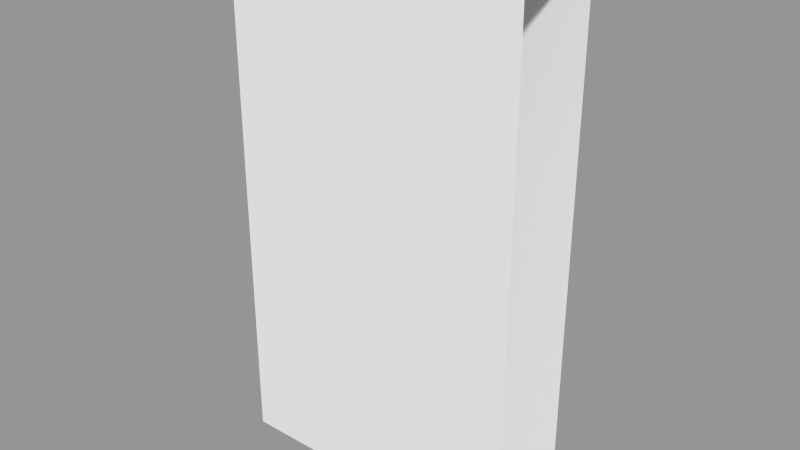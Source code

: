 # Source: elevator.blend  (saved by Blender 2.79.0; exported with 4.5.12 LTS)
import bpy
from mathutils import Matrix  # noqa: F401  (used for matrix-valued properties, if any)

bpy.ops.wm.read_factory_settings(use_empty=True)
scene = bpy.context.scene
scene.name = 'Scene'

# ---- collections
col_collection_1 = bpy.data.collections.new('Collection 1'); scene.collection.children.link(col_collection_1)
col_collection_2 = bpy.data.collections.new('Collection 2'); scene.collection.children.link(col_collection_2)

# ---- meshes
me_cube_014 = bpy.data.meshes.new('Cube.014')
me_cube_014.from_pydata([(0.003507, 0.003356, 0.01035), (0.003507, 0.003356, -0.01035), (0.007604, 0.003356, -0.01035), (0.007604, 0.003356, 0.01035), (-0.007604, 0.003356, 0.01035), (-0.007604, 0.003356, -0.01035), (-0.003507, 0.003356, -0.01035), (-0.003507, 0.003356, 0.01035)], [], [(1, 0, 3, 2), (5, 4, 7, 6)])
me_cube_014.use_remesh_preserve_volume = False
me_cube_014.use_remesh_preserve_attributes = False
me_cube_014.use_mirror_vertex_groups = False
me_cube_014.update()
me_cube_013 = bpy.data.meshes.new('Cube.013')
me_cube_013.from_pydata([(0.002049, 0.003356, 0.01035), (0.002049, 0.003356, -0.01035), (-0.002049, 0.003356, -0.01035), (-0.002049, 0.003356, 0.01035)], [], [(2, 3, 0, 1)])
me_cube_013.use_remesh_preserve_volume = False
me_cube_013.use_remesh_preserve_attributes = False
me_cube_013.use_mirror_vertex_groups = False
me_cube_013.update()
me_cube_011 = bpy.data.meshes.new('Cube.011')
me_cube_011.from_pydata([(0.003507, 0.003356, -0.01465), (0.007604, 0.003356, -0.01465), (0.003507, 0.003356, -0.03535), (0.007604, 0.003356, -0.03535), (-0.007604, 0.003356, -0.01465), (-0.003507, 0.003356, -0.01465), (-0.007604, 0.003356, -0.03535), (-0.003507, 0.003356, -0.03535), (-0.007604, 0.003356, 0.03535), (-0.003507, 0.003356, 0.03535), (-0.007604, 0.003356, 0.01465), (-0.003507, 0.003356, 0.01465), (0.003507, 0.003356, 0.03535), (0.007604, 0.003356, 0.03535), (0.003507, 0.003356, 0.01465), (0.007604, 0.003356, 0.01465)], [], [(2, 0, 1, 3), (6, 4, 5, 7), (10, 8, 9, 11), (14, 12, 13, 15)])
me_cube_011.use_remesh_preserve_volume = False
me_cube_011.use_remesh_preserve_attributes = False
me_cube_011.use_mirror_vertex_groups = False
me_cube_011.update()
me_cube_010 = bpy.data.meshes.new('Cube.010')
me_cube_010.from_pydata([(-0.002049, 0.003356, 0.03535), (0.002049, 0.003356, 0.03535), (0.002049, 0.003356, 0.01465), (-0.002049, 0.003356, 0.01465), (0.003507, 0.003356, -0.01465), (0.007604, 0.003356, -0.01465), (0.007604, 0.003356, -0.03535), (0.003507, 0.003356, -0.03535), (-0.007604, 0.003356, -0.01465), (-0.003507, 0.003356, -0.01465), (-0.003507, 0.003356, -0.03535), (-0.007604, 0.003356, -0.03535)], [], [(3, 0, 1, 2), (7, 4, 5, 6), (11, 8, 9, 10)])
me_cube_010.use_remesh_preserve_volume = False
me_cube_010.use_remesh_preserve_attributes = False
me_cube_010.use_mirror_vertex_groups = False
me_cube_010.update()
me_cube_009 = bpy.data.meshes.new('Cube.009')
me_cube_009.from_pydata([(0.002049, 0.003336, 0.04535), (0.002049, 0.003336, 0.02465), (-0.002049, 0.003336, 0.04535), (-0.002049, 0.003336, 0.02465), (0.01038, 0.003336, 0.01535), (0.01038, 0.003336, -0.00535), (0.006285, 0.003336, 0.01535), (0.006285, 0.003336, -0.00535), (-0.006285, 0.003336, 0.01535), (-0.006285, 0.003336, -0.00535), (-0.01038, 0.003336, 0.01535), (-0.01038, 0.003336, -0.00535), (-0.003507, 0.003336, -0.02465), (-0.003507, 0.003336, -0.04535), (-0.007604, 0.003336, -0.02465), (-0.007604, 0.003336, -0.04535), (0.007604, 0.003336, -0.02465), (0.007604, 0.003336, -0.04535), (0.003507, 0.003336, -0.02465), (0.003507, 0.003336, -0.04535)], [], [(3, 2, 0, 1), (7, 6, 4, 5), (11, 10, 8, 9), (15, 14, 12, 13), (19, 18, 16, 17)])
me_cube_009.use_remesh_preserve_volume = False
me_cube_009.use_remesh_preserve_attributes = False
me_cube_009.use_mirror_vertex_groups = False
me_cube_009.update()
me_cube_008 = bpy.data.meshes.new('Cube.008')
me_cube_008.from_pydata([(0.003507, 0.003356, 0.03535), (0.003507, 0.003356, 0.01465), (0.007604, 0.003356, 0.03535), (0.007604, 0.003356, 0.01465), (-0.007604, 0.003356, 0.03535), (-0.007604, 0.003356, 0.01465), (-0.003507, 0.003356, 0.03535), (-0.003507, 0.003356, 0.01465), (-0.007604, 0.003356, 0.00535), (-0.007604, 0.003356, -0.01535), (-0.003507, 0.003356, 0.00535), (-0.003507, 0.003356, -0.01535), (-0.007604, 0.003356, -0.02465), (-0.007604, 0.003356, -0.04535), (-0.003507, 0.003356, -0.02465), (-0.003507, 0.003356, -0.04535), (0.003507, 0.003356, -0.02465), (0.003507, 0.003356, -0.04535), (0.007604, 0.003356, -0.02465), (0.007604, 0.003356, -0.04535), (0.003507, 0.003356, 0.00535), (0.003507, 0.003356, -0.01535), (0.007604, 0.003356, 0.00535), (0.007604, 0.003356, -0.01535)], [], [(1, 0, 2, 3), (5, 4, 6, 7), (9, 8, 10, 11), (13, 12, 14, 15), (17, 16, 18, 19), (21, 20, 22, 23)])
me_cube_008.use_remesh_preserve_volume = False
me_cube_008.use_remesh_preserve_attributes = False
me_cube_008.use_mirror_vertex_groups = False
me_cube_008.update()
me_cube_022 = bpy.data.meshes.new('Cube.022')
me_cube_022.from_pydata([(0.01366, 0.0, 0.069), (0.01366, 0.0, -0.069), (-0.01366, 0.0, -0.069), (-0.01366, 0.0, 0.069), (0.002049, 2.222e-05, 0.01035), (0.002049, 2.222e-05, -0.01035), (-0.002049, 2.222e-05, -0.01035), (-0.002049, 2.222e-05, 0.01035)], [], [(2, 1, 0, 3), (2, 3, 7, 6), (0, 1, 5, 4), (3, 0, 4, 7), (1, 2, 6, 5)])
me_cube_022.use_remesh_preserve_volume = False
me_cube_022.use_remesh_preserve_attributes = False
me_cube_022.use_mirror_vertex_groups = False
me_cube_022.update()
me_cube_021 = bpy.data.meshes.new('Cube.021')
me_cube_021.from_pydata([(-0.01366, 0.0, 0.069), (0.01366, 0.0, 0.069), (0.01366, 0.0, -0.069), (-0.01366, 0.0, -0.069), (-0.002049, 2.222e-05, 0.03535), (0.002049, 2.222e-05, 0.03535), (0.002049, 2.222e-05, 0.01465), (-0.002049, 2.222e-05, 0.01465), (0.003507, 2.222e-05, -0.01465), (0.007604, 2.222e-05, -0.01465), (0.007604, 2.222e-05, -0.03535), (0.003507, 2.222e-05, -0.03535), (-0.007604, 2.222e-05, -0.01465), (-0.003507, 2.222e-05, -0.01465), (-0.003507, 2.222e-05, -0.03535), (-0.007604, 2.222e-05, -0.03535)], [], [(3, 2, 1, 0), (7, 6, 8, 13), (0, 1, 5, 4), (7, 13, 12, 0, 4), (14, 13, 8, 11), (5, 1, 9, 8, 6), (3, 15, 14, 11, 10, 2), (3, 0, 12, 15), (2, 10, 9, 1)])
me_cube_021.use_remesh_preserve_volume = False
me_cube_021.use_remesh_preserve_attributes = False
me_cube_021.use_mirror_vertex_groups = False
me_cube_021.update()
me_cube_020 = bpy.data.meshes.new('Cube.020')
me_cube_020.from_pydata([(-0.01366, 0.0, 0.069), (0.01366, 0.0, 0.069), (-0.01366, 0.0, -0.069), (0.01366, 0.0, -0.069), (0.003507, 2.222e-05, -0.01465), (0.007604, 2.222e-05, -0.01465), (0.003507, 2.222e-05, -0.03535), (0.007604, 2.222e-05, -0.03535), (-0.007604, 2.222e-05, -0.01465), (-0.003507, 2.222e-05, -0.01465), (-0.007604, 2.222e-05, -0.03535), (-0.003507, 2.222e-05, -0.03535), (-0.007604, 2.222e-05, 0.03535), (-0.003507, 2.222e-05, 0.03535), (-0.007604, 2.222e-05, 0.01465), (-0.003507, 2.222e-05, 0.01465), (0.003507, 2.222e-05, 0.03535), (0.007604, 2.222e-05, 0.03535), (0.003507, 2.222e-05, 0.01465), (0.007604, 2.222e-05, 0.01465)], [], [(2, 3, 1, 0), (1, 3, 7, 5), (5, 19, 17, 1), (3, 2, 6, 7), (5, 4, 18, 19), (6, 11, 9, 4), (4, 9, 15, 13, 16, 18), (9, 8, 14, 15), (6, 2, 10, 11), (1, 17, 16, 13, 12, 0), (0, 12, 14, 8, 10, 2)])
me_cube_020.use_remesh_preserve_volume = False
me_cube_020.use_remesh_preserve_attributes = False
me_cube_020.use_mirror_vertex_groups = False
me_cube_020.update()
me_cube_019 = bpy.data.meshes.new('Cube.019')
me_cube_019.from_pydata([(-0.01366, 0.0, 0.069), (-0.01366, 0.0, -0.069), (0.01366, 0.0, 0.069), (0.01366, 0.0, -0.069), (0.003507, 2.222e-05, 0.03535), (0.003507, 2.222e-05, 0.01465), (0.007604, 2.222e-05, 0.03535), (0.007604, 2.222e-05, 0.01465), (-0.007604, 2.222e-05, 0.03535), (-0.007604, 2.222e-05, 0.01465), (-0.003507, 2.222e-05, 0.03535), (-0.003507, 2.222e-05, 0.01465), (-0.007604, 2.222e-05, 0.00535), (-0.007604, 2.222e-05, -0.01535), (-0.003507, 2.222e-05, 0.00535), (-0.003507, 2.222e-05, -0.01535), (-0.007604, 2.222e-05, -0.02465), (-0.007604, 2.222e-05, -0.04535), (-0.003507, 2.222e-05, -0.02465), (-0.003507, 2.222e-05, -0.04535), (0.003507, 2.222e-05, -0.02465), (0.003507, 2.222e-05, -0.04535), (0.007604, 2.222e-05, -0.02465), (0.007604, 2.222e-05, -0.04535), (0.003507, 2.222e-05, 0.00535), (0.003507, 2.222e-05, -0.01535), (0.007604, 2.222e-05, 0.00535), (0.007604, 2.222e-05, -0.01535)], [], [(1, 3, 2, 0), (5, 11, 10, 4), (0, 2, 6, 4), (2, 3, 7, 6), (7, 26, 24, 5), (22, 20, 25, 27), (7, 3, 23, 22, 27, 26), (15, 18, 16, 13), (11, 14, 12, 9), (14, 11, 5, 24, 25, 20, 21, 19, 18, 15), (3, 1, 17, 19, 21, 23), (1, 0, 8, 9, 12, 13, 16, 17), (10, 8, 0, 4)])
me_cube_019.use_remesh_preserve_volume = False
me_cube_019.use_remesh_preserve_attributes = False
me_cube_019.use_mirror_vertex_groups = False
me_cube_019.update()
me_cube_018 = bpy.data.meshes.new('Cube.018')
me_cube_018.from_pydata([(-0.01366, 0.0, 0.069), (-0.01366, 0.0, -0.069), (0.01366, 0.0, -0.069), (0.01366, 0.0, 0.069), (0.003507, 2.222e-05, 0.01035), (0.003507, 2.222e-05, -0.01035), (0.007604, 2.222e-05, -0.01035), (0.007604, 2.222e-05, 0.01035), (-0.007604, 2.222e-05, 0.01035), (-0.007604, 2.222e-05, -0.01035), (-0.003507, 2.222e-05, -0.01035), (-0.003507, 2.222e-05, 0.01035)], [], [(1, 2, 3, 0), (3, 2, 6, 7), (5, 10, 11, 4), (0, 3, 7, 4), (2, 1, 5, 6), (1, 0, 8, 9), (5, 1, 9, 10), (4, 11, 8, 0)])
me_cube_018.use_remesh_preserve_volume = False
me_cube_018.use_remesh_preserve_attributes = False
me_cube_018.use_mirror_vertex_groups = False
me_cube_018.update()
me_cube_017 = bpy.data.meshes.new('Cube.017')
me_cube_017.from_pydata([(-0.009105, 0.0, -0.056), (0.009105, 0.0, -0.056), (0.009105, 0.0, 0.056), (-0.009105, 0.0, 0.056)], [], [(0, 3, 2, 1)])
me_cube_017.use_remesh_preserve_volume = False
me_cube_017.use_remesh_preserve_attributes = False
me_cube_017.use_mirror_vertex_groups = False
me_cube_017.update()
me_cube_016 = bpy.data.meshes.new('Cube.016')
me_cube_016.from_pydata([(0.01366, 0.0, 0.069), (0.01366, 0.0, -0.069), (-0.01366, 0.0, 0.069), (-0.01366, 0.0, -0.069), (0.002049, 2.222e-06, 0.04535), (0.002049, 2.222e-06, 0.02465), (-0.002049, 2.222e-06, 0.04535), (-0.002049, 2.222e-06, 0.02465), (0.01038, 2.222e-06, 0.01535), (0.01038, 2.222e-06, -0.00535), (0.006285, 2.222e-06, 0.01535), (0.006285, 2.222e-06, -0.00535), (-0.006285, 2.222e-06, 0.01535), (-0.006285, 2.222e-06, -0.00535), (-0.01038, 2.222e-06, 0.01535), (-0.01038, 2.222e-06, -0.00535), (-0.003507, 2.222e-06, -0.02465), (-0.003507, 2.222e-06, -0.04535), (-0.007604, 2.222e-06, -0.02465), (-0.007604, 2.222e-06, -0.04535), (0.007604, 2.222e-06, -0.02465), (0.007604, 2.222e-06, -0.04535), (0.003507, 2.222e-06, -0.02465), (0.003507, 2.222e-06, -0.04535)], [], [(3, 1, 0, 2), (2, 0, 4, 6), (23, 17, 16, 22), (11, 13, 12, 10), (7, 5, 10, 12), (16, 18, 13, 11, 20, 22), (7, 12, 14, 2, 6), (4, 0, 8, 10, 5), (15, 13, 18, 19), (9, 21, 20, 11), (1, 3, 15, 19, 17, 23, 21, 9), (3, 2, 14, 15), (1, 9, 8, 0)])
me_cube_016.use_remesh_preserve_volume = False
me_cube_016.use_remesh_preserve_attributes = False
me_cube_016.use_mirror_vertex_groups = False
me_cube_016.update()
me_cube_012 = bpy.data.meshes.new('Cube.012')
me_cube_012.from_pydata([(-0.009105, 0.0, 0.056), (-0.009105, 0.0, -0.056), (0.009105, 0.0, -0.056), (0.009105, 0.0, 0.056)], [], [(1, 0, 3, 2)])
me_cube_012.use_remesh_preserve_volume = False
me_cube_012.use_remesh_preserve_attributes = False
me_cube_012.use_mirror_vertex_groups = False
me_cube_012.update()
me_cube_005 = bpy.data.meshes.new('Cube.005')
me_cube_005.from_pydata([(-0.6611, -0.375, 2.812), (-0.6611, -0.375, 3.188), (-0.6611, -0.2917, 2.812), (-0.6611, -0.2917, 3.188), (0.6611, -0.375, 2.812), (0.6611, -0.375, 3.188), (0.6611, -0.2917, 2.812), (0.6611, -0.2917, 3.188), (-0.6611, -0.3333, 2.75), (-0.6611, -0.3889, 3.0), (-0.6611, -0.3333, 3.25), (-0.6611, -0.2778, 3.0), (0.0, -0.2917, 2.812), (0.0, -0.2917, 3.188), (0.6611, -0.2778, 3.0), (0.6611, -0.3333, 2.75), (0.6611, -0.3333, 3.25), (0.6611, -0.3889, 3.0), (0.0, -0.375, 2.812), (0.0, -0.375, 3.188), (0.0, -0.3333, 3.25), (0.0, -0.3333, 2.75), (0.0, -0.3889, 3.0), (0.6611, -0.3333, 3.0), (0.0, -0.2778, 3.0), (-0.6611, -0.3333, 3.0), (0.3306, -0.2917, 3.188), (0.3306, -0.375, 2.812), (0.3306, -0.2917, 2.812), (0.3306, -0.375, 3.188), (0.3306, -0.3333, 3.25), (0.3306, -0.3333, 2.75), (0.3306, -0.3889, 3.0), (0.3306, -0.2778, 3.0), (0.4424, -0.2917, 3.188), (0.4424, -0.375, 2.812), (0.4424, -0.3333, 3.25), (0.4424, -0.2778, 3.0), (0.4424, -0.2917, 2.812), (0.4424, -0.375, 3.188), (0.4424, -0.3333, 2.75), (0.4424, -0.3889, 3.0), (-0.3306, -0.2917, 2.812), (-0.3306, -0.375, 3.188), (-0.3306, -0.2917, 3.188), (-0.3306, -0.375, 2.812), (-0.3306, -0.3333, 3.25), (-0.3306, -0.3333, 2.75), (-0.3306, -0.3889, 3.0), (-0.3306, -0.2778, 3.0), (-0.4424, -0.2917, 2.812), (-0.4424, -0.375, 3.188), (-0.4424, -0.3333, 2.75), (-0.4424, -0.3889, 3.0), (-0.4424, -0.2917, 3.188), (-0.4424, -0.375, 2.812), (-0.4424, -0.3333, 3.25), (-0.4424, -0.2778, 3.0), (0.4424, -0.1917, 2.812), (0.3306, -0.1917, 2.812), (0.3306, -0.1778, 3.0), (0.3306, -0.1917, 3.188), (0.4424, -0.1917, 3.188), (0.4424, -0.1778, 3.0), (-0.4424, -0.1917, 3.188), (-0.3306, -0.1917, 3.188), (-0.4424, -0.1778, 3.0), (-0.3306, -0.1778, 3.0), (-0.3306, -0.1917, 2.812), (-0.4424, -0.1917, 2.812)], [], [(25, 10, 3, 11), (37, 34, 7, 14), (23, 16, 5, 17), (53, 51, 1, 9), (40, 15, 4, 35), (56, 10, 1, 51), (30, 20, 19, 29), (26, 13, 20, 30), (54, 3, 10, 56), (47, 21, 18, 45), (42, 12, 21, 47), (38, 6, 15, 40), (55, 53, 9, 0), (27, 32, 22, 18), (32, 29, 19, 22), (15, 23, 17, 4), (6, 14, 23, 15), (14, 7, 16, 23), (38, 37, 14, 6), (42, 49, 24, 12), (49, 44, 13, 24), (8, 25, 11, 2), (0, 9, 25, 8), (9, 1, 10, 25), (12, 24, 33, 28), (41, 39, 29, 32), (35, 41, 32, 27), (12, 28, 31, 21), (34, 26, 30, 36), (36, 30, 29, 39), (21, 31, 27, 18), (24, 13, 26, 33), (16, 36, 39, 5), (7, 34, 36, 16), (4, 17, 41, 35), (17, 5, 39, 41), (49, 42, 68, 67), (28, 38, 40, 31), (31, 40, 35, 27), (50, 57, 66, 69), (54, 44, 65, 64), (44, 49, 67, 65), (18, 22, 48, 45), (50, 42, 47, 52), (52, 47, 45, 55), (13, 44, 46, 20), (20, 46, 43, 19), (22, 19, 43, 48), (8, 52, 55, 0), (2, 50, 52, 8), (2, 11, 57, 50), (11, 3, 54, 57), (45, 48, 53, 55), (44, 54, 56, 46), (46, 56, 51, 43), (48, 43, 51, 53), (59, 60, 63, 58), (60, 61, 62, 63), (66, 64, 65, 67), (69, 66, 67, 68), (42, 50, 69, 68), (34, 37, 63, 62), (37, 38, 58, 63), (57, 54, 64, 66), (28, 33, 60, 59), (33, 26, 61, 60), (38, 28, 59, 58), (26, 34, 62, 61)])
me_cube_005.use_remesh_preserve_volume = False
me_cube_005.use_remesh_preserve_attributes = False
me_cube_005.use_mirror_vertex_groups = False
me_cube_005.update()
me_cube_004 = bpy.data.meshes.new('Cube.004')
me_cube_004.from_pydata([(0.0, -0.2, 5.0), (0.5, -0.2, 5.0), (-0.5, -0.2, 5.0), (-0.5, -0.2, 8.0), (0.5, -0.2, 8.0)], [], [(2, 0, 1, 4, 3)])
me_cube_004.use_remesh_preserve_volume = False
me_cube_004.use_remesh_preserve_attributes = False
me_cube_004.use_mirror_vertex_groups = False
me_cube_004.update()
me_cube_003 = bpy.data.meshes.new('Cube.003')
me_cube_003.from_pydata([(-0.93, -1.568, 6.0), (-0.93, -0.4902, 6.0), (-0.93, -0.4902, 3.5), (-0.93, -0.8345, 3.5), (-0.93, -1.228, 3.5), (-0.93, -1.568, 3.5)], [], [(5, 4, 3, 2, 1, 0)])
me_cube_003.use_remesh_preserve_volume = False
me_cube_003.use_remesh_preserve_attributes = False
me_cube_003.use_mirror_vertex_groups = False
me_cube_003.update()
me_cube_002 = bpy.data.meshes.new('Cube.002')
me_cube_002.from_pydata([(0.93, -1.568, 6.0), (0.93, -0.4902, 6.0), (0.93, -0.8345, 3.5), (0.93, -1.228, 3.5), (0.93, -1.568, 3.5), (0.93, -0.4902, 3.5)], [], [(0, 1, 5, 2, 3, 4)])
me_cube_002.use_remesh_preserve_volume = False
me_cube_002.use_remesh_preserve_attributes = False
me_cube_002.use_mirror_vertex_groups = False
me_cube_002.update()
me_cube_001 = bpy.data.meshes.new('Cube.001')
me_cube_001.from_pydata([(-5.96e-08, -2.073, 1.0), (-5.96e-08, -2.253, 1.0), (0.3322, -2.073, 1.0), (0.3322, -2.253, 1.0), (-0.3322, -2.073, 1.0), (-0.3322, -2.253, 1.0), (-0.3322, -2.073, 6.25), (-5.96e-08, -2.073, 6.25), (-0.3322, -2.253, 6.25), (-5.96e-08, -2.253, 6.25), (0.3322, -2.073, 6.25), (0.3322, -2.253, 6.25)], [], [(7, 6, 8, 9, 11, 10), (0, 4, 6, 7), (2, 0, 7, 10), (5, 1, 9, 8), (1, 3, 11, 9)])
me_cube_001.use_remesh_preserve_volume = False
me_cube_001.use_remesh_preserve_attributes = False
me_cube_001.use_mirror_vertex_groups = False
me_cube_001.update()
me_cube = bpy.data.meshes.new('Cube')
me_cube.from_pydata([(-0.93, -1.0, 0.25), (-0.93, -0.2, 1.0), (0.93, -0.2, 0.25), (0.93, -0.2, 1.0), (-1.13, -1.0, 0.25), (-1.13, -1.0, 1.0), (-1.13, -0.2, 1.0), (-1.13, -0.2, 0.25), (0.93, -1.0, 0.25), (1.13, -0.2, 1.0), (1.13, -0.2, 0.25), (1.13, -1.0, 1.0), (1.13, -1.0, 0.25), (-0.93, 1.192e-07, 1.0), (-0.93, 1.192e-07, 0.25), (0.93, 1.192e-07, 1.0), (-1.03, -0.1031, 1.0), (-1.03, -0.1031, 0.25), (0.93, 1.192e-07, 0.25), (1.03, -0.1031, 1.0), (1.03, -0.1031, 0.25), (-0.93, -0.2, 5.0), (-1.13, -0.2, 5.0), (0.93, -0.2, 5.0), (1.13, -0.2, 5.0), (-0.93, 1.192e-07, 5.0), (-1.03, -0.1031, 5.0), (1.03, -0.1031, 5.0), (0.93, 1.192e-07, 5.0), (-1.13, -0.9788, 7.493), (-1.13, -0.2, 8.993), (-1.13, -0.2, 5.993), (1.13, -0.9788, 7.493), (1.13, -0.2, 8.993), (1.13, -0.2, 5.993), (-0.93, -0.8, 1.0), (0.93, -0.8, 1.0), (0.93, -1.0, 0.2434), (-0.93, -1.0, 0.2434), (-0.93, -1.063, 0.25), (-0.93, -1.863, 1.0), (0.93, -1.863, 0.25), (0.93, -1.863, 1.0), (-1.13, -1.063, 0.25), (-1.13, -1.063, 1.0), (-1.13, -1.863, 1.0), (-1.13, -1.863, 0.25), (0.93, -1.063, 0.25), (1.13, -1.863, 1.0), (1.13, -1.863, 0.25), (1.13, -1.063, 1.0), (1.13, -1.063, 0.25), (-0.93, -2.063, 1.0), (-0.93, -2.063, 0.25), (0.93, -2.063, 1.0), (-1.03, -1.959, 1.0), (-1.03, -1.959, 0.25), (0.93, -2.063, 0.25), (1.03, -1.959, 1.0), (1.03, -1.959, 0.25), (-0.93, -1.863, 5.0), (-1.13, -1.863, 5.0), (0.93, -1.863, 5.0), (1.13, -1.863, 5.0), (-0.93, -2.063, 5.0), (-1.03, -1.959, 5.0), (0.93, -2.063, 5.0), (-1.13, -1.085, 7.493), (-1.13, -1.863, 8.993), (-0.93, -1.863, 5.993), (-1.13, -1.863, 5.993), (-0.93, -2.063, 5.993), (-1.03, -1.959, 5.993), (1.13, -1.085, 7.493), (1.13, -1.863, 8.993), (1.13, -1.863, 5.993), (0.93, -1.863, 5.993), (0.93, -2.063, 5.993), (0.2214, -2.063, 7.243), (-0.93, -1.263, 1.0), (0.93, -1.263, 1.0), (0.93, -1.063, 0.2434), (-0.93, -1.063, 0.2434), (0.0, -0.2, 1.0), (0.0, 1.192e-07, 1.0), (0.0, 1.192e-07, 0.25), (0.0, -0.2, 5.0), (0.0, 1.192e-07, 5.0), (0.0, -0.8, 1.0), (-6.313e-08, -2.063, 1.0), (-2.793e-08, -2.063, 0.25), (0.0, -1.263, 1.0), (0.5, -0.2, 1.0), (0.5, 1.192e-07, 1.0), (0.5, -0.2, 5.0), (0.5, 1.192e-07, 5.0), (0.3322, -1.863, 1.0), (0.3322, -2.063, 1.0), (0.3322, -1.863, 5.0), (0.3322, -2.063, 5.0), (0.5, 1.192e-07, 0.25), (0.5, -0.8, 1.0), (0.2214, -2.063, 0.25), (0.5, -1.263, 1.0), (-0.5, 1.192e-07, 0.25), (-0.5, -0.8, 1.0), (-0.2214, -2.063, 0.25), (-0.5, -1.263, 1.0), (-0.5, -0.2, 1.0), (-0.5, 1.192e-07, 1.0), (-0.5, -0.2, 5.0), (-0.5, 1.192e-07, 5.0), (-0.3322, -1.863, 1.0), (-0.3322, -2.063, 1.0), (-0.3322, -1.863, 5.0), (-0.3322, -2.063, 5.0), (0.93, -1.963, 5.0), (0.6875, -1.863, 5.0), (0.6875, -2.063, 5.0), (0.3322, -1.963, 5.0), (0.6875, -1.963, 5.0), (-0.93, -1.963, 5.0), (-0.6875, -1.863, 5.0), (-0.6875, -2.063, 5.0), (-0.3322, -1.963, 5.0), (-0.6875, -1.963, 5.0), (-0.93, -1.963, 5.993), (-0.93, -2.063, 7.243), (0.93, -1.863, 7.243), (0.93, -1.963, 5.993), (0.6252, -1.863, 7.243), (-0.83, -0.2831, -0.2501), (-0.83, -1.003, -0.2501), (-0.45, -0.2831, -0.2501), (-1.01, -0.2831, -0.2501), (-1.01, -1.003, -0.2501), (1.01, -1.003, -0.2501), (1.01, -0.2831, -0.2501), (0.83, -1.003, -0.2501), (-0.92, -0.1959, -0.2501), (-0.83, -0.1031, -0.2501), (0.83, -0.1031, -0.2501), (0.92, -0.1959, -0.2501), (0.83, -0.2831, -0.2501), (-0.45, -0.1031, -0.2501), (0.83, -1.003, -0.256), (-0.83, -1.003, -0.256), (-0.83, -1.779, -0.2501), (-0.83, -1.059, -0.2501), (-0.45, -1.779, -0.2501), (-1.01, -1.779, -0.2501), (-1.01, -1.059, -0.2501), (1.01, -1.059, -0.2501), (1.01, -1.779, -0.2501), (0.83, -1.059, -0.2501), (-0.92, -1.867, -0.2501), (-0.83, -1.959, -0.2501), (0.83, -1.959, -0.2501), (0.92, -1.867, -0.2501), (0.83, -1.779, -0.2501), (-0.45, -1.959, -0.2501), (0.83, -1.059, -0.256), (-0.83, -1.059, -0.256), (0.45, -0.2831, -0.2501), (-2.438e-09, -0.2831, -0.2501), (0.45, -0.1031, -0.2501), (-2.438e-09, -0.1031, -0.2501), (0.45, -1.779, -0.2501), (-2.438e-09, -1.779, -0.2501), (0.45, -1.959, -0.2501), (-2.438e-09, -1.959, -0.2501), (-0.83, -0.2831, -0.5001), (-0.83, -1.003, -0.5001), (-0.45, -0.2831, -0.5001), (0.83, -1.003, -0.5001), (0.83, -0.2831, -0.5001), (0.83, -1.003, -0.506), (0.45, -1.003, -0.506), (-0.83, -1.003, -0.506), (-0.45, -1.003, -0.506), (-0.83, -1.779, -0.5001), (-0.83, -1.059, -0.5001), (-0.45, -1.779, -0.5001), (0.83, -1.059, -0.5001), (0.83, -1.779, -0.5001), (0.83, -1.059, -0.506), (0.45, -1.059, -0.506), (-0.83, -1.059, -0.506), (-0.45, -1.059, -0.506), (0.45, -0.2831, -0.5001), (-2.438e-09, -0.2831, -0.5001), (0.45, -1.779, -0.5001), (-2.438e-09, -1.779, -0.5001), (0.3322, -2.063, 6.243), (0.3322, -1.863, 6.243), (-0.3322, -1.863, 6.243), (-0.3322, -1.963, 6.243), (0.3322, -1.963, 6.243), (-6.313e-08, -2.129, 1.0), (-0.3322, -2.129, 1.0), (-0.5, -2.129, 1.0), (-2.793e-08, -2.129, 0.25), (0.2214, -2.129, 0.25), (-0.2214, -2.129, 0.25), (0.93, -2.129, 0.25), (0.93, -2.129, 1.0), (0.5, -2.129, 1.0), (-0.2214, -2.063, 7.243), (-0.3322, -2.063, 6.243), (0.6252, -2.063, 1.0), (0.6252, -1.863, 6.468), (0.6252, -1.863, 5.0), (0.6252, -2.063, 5.0), (-0.93, -2.129, 0.25), (0.6252, -1.863, 1.0), (-0.93, -1.863, 7.243), (0.6252, -1.863, 6.993), (-0.6248, -1.863, 7.243), (0.5, -1.963, 5.0), (-0.6248, -2.063, 1.0), (0.93, -2.063, 7.243), (-0.6248, -1.863, 5.0), (-0.6248, -2.063, 5.0), (-0.93, -2.129, 1.0), (-0.6248, -1.863, 6.993), (-0.6248, -1.863, 6.468), (-0.6248, -1.863, 1.0), (-0.5, -1.963, 5.0), (-0.6248, -2.063, 7.243), (-0.5, 1.192e-07, 8.0), (-0.5, -0.2, 8.0), (-0.93, -0.2, 9.0), (-0.93, 1.192e-07, 9.0), (0.5, 1.192e-07, 8.0), (0.6252, -2.063, 7.243), (0.5, -0.2, 8.0), (0.3322, -2.129, 5.0), (0.3322, -2.129, 1.0), (-0.531, -2.129, 1.0), (-0.531, -2.129, 5.0), (-0.3322, -2.129, 5.0), (-0.3322, -2.129, 6.243), (0.3322, -2.129, 6.243), (-0.2214, -2.129, 7.093), (0.2214, -2.129, 7.093), (0.5315, -2.129, 1.0), (0.5315, -2.129, 5.0), (0.5315, -2.129, 7.093), (-0.531, -2.129, 7.093), (0.3322, -1.796, 5.0), (0.3322, -1.796, 1.0), (-0.5345, -1.796, 1.0), (-0.3322, -1.796, 1.0), (-0.5345, -1.796, 5.3), (-0.3322, -1.796, 5.3), (0.3322, -1.796, 6.243), (-0.3322, -1.796, 6.243), (0.528, -1.796, 5.0), (0.528, -1.796, 1.0), (0.528, -1.796, 7.093), (0.528, -1.796, 6.993), (0.528, -1.796, 6.468), (-0.5345, -1.796, 6.468), (-0.5345, -1.796, 7.093), (-0.5345, -1.796, 6.993), (1.13, -1.567, 7.493), (1.13, -1.663, 1.0), (1.13, -1.663, 0.25), (1.01, -1.599, -0.2501), (0.83, -1.599, -0.2501), (0.83, -1.599, -0.5001), (-1.13, -1.567, 7.493), (-1.13, -1.663, 1.0), (-1.13, -1.663, 0.25), (-0.83, -1.599, -0.2501), (-1.01, -1.599, -0.2501), (-0.83, -1.599, -0.5001), (0.93, 1.192e-07, 9.0), (-0.93, -1.663, 1.0), (-0.6984, -1.663, 1.0), (0.93, -1.663, 1.0), (0.6984, -1.663, 1.0), (0.93, -0.2, 9.0), (-1.01, -0.4631, -0.2501), (-0.83, -0.4631, -0.2501), (-1.13, -0.4, 0.25), (-1.13, -0.4, 1.0), (-1.13, -0.4, 9.993), (-1.13, -0.494, 7.493), (0.2214, -2.063, 8.993), (-0.93, -2.063, 8.993), (0.93, -1.863, 8.993), (0.5, -1.863, 8.993), (-0.2214, -2.063, 8.993), (-0.93, -1.863, 8.993), (-0.5, -1.863, 8.993), (0.93, -2.063, 8.993), (-0.5, -2.063, 8.993), (0.5, -2.063, 8.993), (-1.13, -1.0, 9.993), (-1.13, -0.2, 9.993), (1.13, -1.0, 9.993), (1.13, -0.2, 9.993), (-1.13, -1.063, 9.993), (-1.13, -1.863, 9.993), (1.13, -1.063, 9.993), (1.13, -1.863, 9.993), (-0.5, 1.192e-07, 10.0), (-0.5, -0.2, 10.0), (-0.93, -0.2, 10.0), (-0.93, 1.192e-07, 10.0), (0.5, 1.192e-07, 10.0), (0.5, -0.2, 10.0), (1.13, -1.663, 9.993), (-1.13, -1.663, 9.993), (0.93, 1.192e-07, 10.0), (0.93, -0.2, 10.0), (0.2214, -2.063, 9.993), (-0.93, -2.063, 9.993), (0.93, -1.863, 9.993), (0.5, -1.863, 9.993), (-0.2214, -2.063, 9.993), (-0.93, -1.863, 9.993), (-0.5, -1.863, 9.993), (0.93, -2.063, 9.993), (-0.5, -2.063, 9.993), (0.5, -2.063, 9.993), (-0.83, -0.4631, -0.5001), (1.13, -0.494, 7.493), (1.13, -0.4, 9.993), (1.13, -0.4, 1.0), (1.13, -0.4, 0.25), (1.01, -0.4631, -0.2501), (0.83, -0.4631, -0.2501), (0.83, -0.4631, -0.5001), (-0.93, -1.568, 7.5), (0.93, -1.568, 7.5), (-0.93, -0.395, 1.0), (0.93, -0.395, 1.0), (0.0, -0.395, 1.0), (0.5, -0.395, 1.0), (-0.5, -0.395, 1.0), (0.93, -0.4897, 7.5), (-0.93, -0.4897, 7.5), (1.13, -1.567, 5.0), (1.13, -0.494, 5.0), (-1.13, -1.567, 4.984), (-1.13, -0.494, 4.984), (-0.93, -0.4897, 5.0), (0.93, -0.6388, 5.0), (0.93, -1.425, 5.0), (0.93, -1.568, 5.0), (0.93, -0.4897, 5.0), (-0.93, -0.6388, 5.0), (-0.93, -1.425, 5.0), (-0.93, -1.568, 5.0), (0.93, -0.6388, 4.4), (0.93, -1.425, 4.4), (0.93, -1.568, 4.4), (0.93, -0.4897, 4.4), (-0.93, -0.6388, 4.4), (-0.93, -1.425, 4.4), (-0.93, -1.568, 4.4), (-0.93, -0.4897, 4.4), (-0.8967, -0.4897, 4.55), (-0.8967, -0.4897, 4.85), (-0.8967, -0.6388, 4.85), (-0.8967, -1.425, 4.85), (-0.8967, -1.568, 4.85), (-0.8967, -0.6388, 4.55), (-0.8967, -1.568, 4.55), (-0.8967, -1.425, 4.55), (0.8967, -0.4897, 4.85), (0.8967, -0.6388, 4.85), (0.8967, -1.568, 4.85), (0.8967, -1.425, 4.85), (0.8967, -1.425, 4.55), (0.8967, -1.568, 4.55), (0.8967, -0.6388, 4.55), (0.8967, -0.4897, 4.55), (-0.93, -0.2, 4.4), (0.0, -0.2, 4.4), (0.5, -0.2, 4.4), (-0.5, -0.2, 4.4), (-0.5, -0.2333, 4.85), (0.0, -0.2333, 4.85), (0.0, -0.2333, 4.55), (0.5, -0.2333, 4.85), (0.5, -0.2333, 4.55), (-0.5, -0.2333, 4.55), (0.5, -0.2, 9.0), (-0.5, -0.2, 9.0), (-0.5, -0.2, 8.5), (0.5, -0.2, 8.5), (0.0, -0.2, 8.0), (0.0, -0.2, 9.0), (0.0, -0.2, 8.5), (-0.5, -0.2333, 8.375), (-0.5, -0.2333, 8.125), (0.5, -0.2333, 8.375), (0.5, -0.2333, 8.125), (0.0, -0.2333, 8.125), (0.0, -0.2333, 8.375), (-0.4902, -1.796, 4.0), (-0.3764, -1.796, 4.0), (-0.4902, -1.796, 5.3), (-0.3764, -1.796, 5.3), (-0.4902, -1.763, 4.0), (-0.3764, -1.763, 4.0), (-0.4902, -1.763, 5.3), (-0.3764, -1.763, 5.3), (-0.4333, -1.763, 4.0), (-0.4333, -1.763, 5.3), (-0.3764, -1.763, 4.35), (-0.4902, -1.763, 4.35), (-0.4333, -1.763, 4.35), (-0.3764, -1.763, 4.925), (-0.4902, -1.763, 4.925), (-0.4333, -1.763, 4.925), (-0.3764, -1.763, 5.213), (-0.4902, -1.763, 5.213), (-0.4333, -1.763, 5.213), (-0.3764, -1.763, 4.637), (-0.4902, -1.763, 4.637), (-0.4333, -1.763, 4.637), (-0.3835, -1.763, 4.602), (-0.3835, -1.763, 4.386), (-0.4262, -1.763, 4.386), (-0.4262, -1.763, 4.602), (-0.4262, -1.763, 4.889), (-0.3835, -1.763, 4.889), (-0.3835, -1.763, 4.673), (-0.4262, -1.763, 4.673), (-0.4831, -1.763, 4.889), (-0.4404, -1.763, 4.889), (-0.4831, -1.763, 4.673), (-0.4404, -1.763, 4.673), (-0.3835, -1.763, 5.177), (-0.3835, -1.763, 4.961), (-0.4262, -1.763, 5.177), (-0.4262, -1.763, 4.961), (-0.4831, -1.763, 5.177), (-0.4831, -1.763, 4.961), (-0.4404, -1.763, 5.177), (-0.4404, -1.763, 4.961), (-0.4831, -1.763, 4.602), (-0.4831, -1.763, 4.386), (-0.4404, -1.763, 4.386), (-0.4404, -1.763, 4.602), (-0.4191, -1.763, 4.088), (-0.3906, -1.763, 4.088), (-0.3906, -1.763, 4.262), (-0.4191, -1.763, 4.262), (-0.476, -1.763, 4.262), (-0.476, -1.763, 4.088), (-0.4475, -1.763, 4.088), (-0.4475, -1.763, 4.262), (-0.3878, -1.751, 4.58), (-0.3878, -1.751, 4.408), (-0.4219, -1.751, 4.408), (-0.4219, -1.751, 4.58), (-0.4219, -1.751, 4.868), (-0.3878, -1.751, 4.868), (-0.3878, -1.751, 4.695), (-0.4219, -1.751, 4.695), (-0.4788, -1.751, 4.868), (-0.4447, -1.751, 4.868), (-0.4788, -1.751, 4.695), (-0.4447, -1.751, 4.695), (-0.3878, -1.751, 5.155), (-0.3878, -1.751, 4.983), (-0.4219, -1.751, 5.155), (-0.4219, -1.751, 4.983), (-0.4788, -1.751, 5.155), (-0.4788, -1.751, 4.983), (-0.4447, -1.751, 5.155), (-0.4447, -1.751, 4.983), (-0.4788, -1.751, 4.58), (-0.4788, -1.751, 4.408), (-0.4447, -1.751, 4.408), (-0.4447, -1.751, 4.58), (-0.4162, -1.751, 4.105), (-0.3935, -1.751, 4.105), (-0.3935, -1.751, 4.245), (-0.4162, -1.751, 4.245), (-0.4732, -1.751, 4.245), (-0.4732, -1.751, 4.105), (-0.4504, -1.751, 4.105), (-0.4504, -1.751, 4.245), (-0.4754, -1.751, 5.138), (-0.4754, -1.751, 5.0), (-0.4481, -1.751, 5.138), (-0.4481, -1.751, 5.0), (-0.3912, -1.751, 5.138), (-0.3912, -1.751, 5.0), (-0.4185, -1.751, 5.138), (-0.4185, -1.751, 5.0), (-0.4185, -1.751, 4.85), (-0.3912, -1.751, 4.85), (-0.3912, -1.751, 4.712), (-0.4185, -1.751, 4.712), (-0.4754, -1.751, 4.85), (-0.4481, -1.751, 4.85), (-0.4754, -1.751, 4.712), (-0.4481, -1.751, 4.712), (-0.3912, -1.751, 4.563), (-0.3912, -1.751, 4.425), (-0.4185, -1.751, 4.425), (-0.4185, -1.751, 4.563), (-0.4754, -1.751, 4.563), (-0.4754, -1.751, 4.425), (-0.4481, -1.751, 4.425), (-0.4481, -1.751, 4.563), (-0.414, -1.751, 4.119), (-0.3958, -1.751, 4.119), (-0.3958, -1.751, 4.231), (-0.414, -1.751, 4.231), (-0.4709, -1.751, 4.231), (-0.4709, -1.751, 4.119), (-0.4527, -1.751, 4.119), (-0.4527, -1.751, 4.231)], [(78, 193), (208, 207)], [(18, 20, 142, 141), (341, 108, 1, 337), (286, 6, 7, 285), (330, 11, 12, 331), (9, 19, 27, 24), (13, 14, 17, 16), (37, 81, 161, 145), (7, 6, 16, 17), (9, 10, 20, 19), (13, 16, 26, 25), (16, 6, 22, 26), (131, 284, 283, 134), (2, 3, 15, 18), (56, 46, 150, 155), (92, 3, 23, 94, 382), (90, 106, 160, 170), (47, 8, 138, 154), (93, 15, 18, 100), (18, 15, 19, 20), (3, 15, 28, 23), (19, 15, 28, 27), (100, 18, 141, 165), (109, 13, 25, 111), (285, 7, 134, 283), (107, 279, 226, 112), (272, 273, 46, 45), (266, 267, 51, 50), (52, 55, 56, 53), (43, 4, 135, 151), (46, 56, 55, 45), (48, 58, 59, 49), (52, 64, 65, 55), (55, 65, 61, 45), (74, 296, 220, 77, 75), (41, 57, 54, 42), (17, 14, 140, 139), (98, 194, 255, 249), (0, 39, 148, 132), (8, 37, 145, 138), (97, 89, 198, 237), (57, 59, 58, 54), (42, 62, 116, 66, 54), (106, 53, 156, 160), (120, 118, 66, 116), (193, 99, 236, 242), (14, 104, 144, 140), (59, 57, 157, 158), (12, 51, 152, 136), (5, 4, 43, 44), (12, 11, 50, 51), (54, 58, 48, 63, 66), (38, 0, 132, 146), (103, 91, 89, 96), (93, 84, 87, 95), (110, 86, 87, 111), (109, 84, 85, 104), (104, 85, 166, 144), (382, 94, 387, 388), (340, 92, 83, 339), (338, 3, 92, 340), (81, 47, 154, 161), (15, 93, 95, 28), (280, 281, 214, 42), (273, 43, 151, 275), (54, 66, 118, 212, 209), (89, 112, 113), (112, 114, 124, 115, 113), (86, 94, 95, 87), (84, 93, 100, 85), (383, 381, 386, 389), (380, 383, 110, 21), (13, 109, 104, 14), (40, 60, 122, 221, 226), (54, 209, 206, 205), (125, 123, 222, 227), (96, 97, 99, 119, 98), (39, 82, 162, 148), (91, 107, 112, 89), (35, 79, 107, 91, 103, 80, 36, 101, 88, 105), (84, 109, 111, 87), (85, 100, 165, 166), (339, 83, 108, 341), (117, 120, 116, 62), (98, 119, 218, 211), (119, 99, 212, 218), (122, 125, 227, 221), (60, 121, 125, 122), (121, 64, 123, 125), (96, 89, 97), (71, 127, 290, 68, 70, 72), (71, 72, 70, 61, 65, 64), (64, 121, 60, 69, 126, 71), (77, 66, 63, 75), (116, 62, 76, 129, 77, 66), (284, 132, 135, 283), (131, 134, 139, 140), (148, 162, 187, 181), (133, 131, 140, 144), (333, 143, 137, 332), (137, 143, 141, 142), (274, 275, 151, 148), (147, 156, 155, 150), (168, 149, 182, 192), (149, 160, 156, 147), (269, 268, 153, 159), (153, 158, 157, 159), (135, 132, 148, 151), (138, 136, 152, 154), (162, 146, 178, 187), (167, 169, 170, 168), (163, 164, 166, 165), (143, 163, 165, 141), (159, 157, 169, 167), (168, 170, 160, 149), (164, 133, 144, 166), (267, 49, 153, 268), (82, 38, 146, 162), (102, 90, 170, 169), (49, 59, 158, 153), (57, 102, 169, 157), (7, 17, 139, 134), (331, 12, 136, 332), (53, 56, 155, 156), (20, 10, 137, 142), (171, 173, 190, 189, 175, 334, 174, 176, 177, 179, 178, 172, 327), (180, 276, 181, 187, 188, 186, 185, 183, 270, 184, 191, 192, 182), (187, 178, 179, 177, 176, 185, 186, 188), (164, 163, 189, 190), (161, 154, 183, 185), (159, 167, 191, 184), (146, 132, 172, 178), (269, 159, 184, 270), (138, 145, 176, 174), (167, 168, 192, 191), (333, 138, 174, 334), (274, 148, 181, 276), (149, 147, 180, 182), (284, 131, 171, 327), (133, 164, 190, 173), (131, 133, 173, 171), (145, 161, 185, 176), (163, 143, 175, 189), (208, 196, 195, 194, 197, 193), (99, 193, 197, 194, 98, 119), (124, 114, 195, 196, 208, 115), (220, 128, 76, 129, 77), (232, 25, 26, 22, 31, 30), (52, 53, 213, 223), (102, 57, 204, 202), (209, 97, 237, 206), (113, 219, 200, 199), (106, 90, 201, 203), (57, 54, 205, 204), (90, 102, 202, 201), (200, 223, 213, 203, 201, 202, 204, 205, 206, 237, 198, 199), (219, 52, 223, 200), (89, 113, 199, 198), (53, 106, 203, 213), (211, 218, 120, 117), (214, 211, 117, 62, 42), (218, 212, 118, 120), (118, 66, 77, 220, 234, 212), (214, 281, 103, 96), (228, 222, 239, 248), (219, 222, 123, 64, 52), (221, 227, 124, 114), (71, 64, 123, 222, 228, 127), (279, 107, 79, 278), (227, 222, 115, 124), (110, 111, 229, 230), (111, 25, 232, 229), (28, 95, 233, 277), (215, 127, 71, 126, 69), (208, 193, 242, 241), (113, 115, 240, 199), (209, 212, 246, 245), (199, 240, 239, 238), (245, 246, 236, 237), (236, 246, 247, 244, 242), (248, 239, 240, 241, 243), (243, 241, 242, 244), (97, 209, 245, 237), (115, 208, 241, 240), (222, 219, 238, 239), (207, 228, 248, 243), (234, 78, 244, 247), (219, 113, 199, 238), (99, 97, 237, 236), (78, 207, 243, 244), (212, 234, 247, 246), (224, 217, 263, 264), (250, 249, 257, 258), (253, 254, 406, 405), (114, 112, 252, 254), (225, 224, 264, 262), (130, 216, 260, 259), (112, 226, 251, 252), (194, 195, 256, 255), (195, 114, 254, 256), (214, 96, 250, 258), (221, 225, 262, 253), (216, 210, 261, 260), (210, 211, 257, 261), (226, 221, 253, 251), (211, 214, 258, 257), (96, 98, 249, 250), (154, 269, 270, 183), (51, 267, 268, 152), (154, 152, 268, 269), (48, 49, 267, 266), (147, 274, 276, 180), (147, 150, 275, 274), (46, 273, 275, 150), (44, 43, 273, 272), (95, 94, 235, 233), (226, 279, 278, 40), (80, 103, 281, 280), (132, 284, 327, 172), (30, 288, 287, 300), (27, 28, 277, 33, 34, 24), (117, 211, 210, 216, 130, 128, 76, 62), (215, 217, 224, 225, 221, 122, 60, 69), (254, 253, 262, 264, 263, 259, 260, 261, 257, 249, 255, 256), (217, 130, 259, 263), (128, 130, 292, 291), (217, 215, 294, 295), (128, 220, 296, 291), (78, 234, 298, 289), (234, 220, 296, 298), (127, 215, 294, 290), (207, 78, 289, 293), (228, 207, 293, 297), (130, 217, 295, 292), (127, 228, 297, 290), (296, 74, 306, 324), (293, 289, 317, 321), (232, 30, 300, 310), (289, 298, 326, 317), (33, 277, 315, 302), (291, 292, 320, 319), (230, 229, 307, 308, 391, 392), (295, 294, 322, 323), (68, 290, 318, 304), (229, 232, 310, 307), (265, 73, 305, 313), (292, 295, 323, 320), (67, 271, 314, 303), (288, 29, 299, 287), (235, 282, 390, 393), (271, 68, 304, 314), (233, 235, 393, 390, 312, 311), (328, 33, 302, 329), (231, 391, 308, 309), (282, 277, 315, 316), (291, 296, 324, 319), (277, 233, 311, 315), (290, 297, 325, 318), (74, 265, 313, 306), (298, 296, 324, 326), (290, 294, 322, 318), (29, 67, 303, 299), (297, 293, 321, 325), (73, 32, 301, 305), (232, 231, 309, 310), (308, 307, 310, 309), (311, 312, 316, 315), (319, 320, 323, 322, 318, 325, 321, 317, 326, 324), (305, 301, 329, 302, 315, 316, 319, 324, 306, 313), (299, 303, 314, 304, 318, 322, 309, 310, 300, 287), (309, 322, 323, 320, 319, 316, 312, 308), (4, 285, 283, 135), (5, 286, 285, 4), (32, 328, 329, 301), (143, 333, 334, 175), (10, 331, 332, 137), (138, 333, 332, 136), (9, 330, 331, 10), (286, 347, 22, 6), (63, 344, 265, 74, 75), (24, 34, 33, 328, 345), (23, 282, 235, 94), (110, 230, 231, 21), (308, 391, 395, 390, 312), (230, 229, 233, 235, 394), (233, 229, 307, 311), (308, 312, 311, 307), (348, 353, 366, 365), (336, 265, 344, 351), (88, 339, 341, 105), (36, 338, 340, 101), (101, 340, 339, 88), (105, 341, 337, 35), (342, 352, 345, 328), (353, 354, 367, 366), (319, 316, 282, 291), (294, 335, 343, 231), (29, 288, 343, 335, 271, 67), (32, 73, 265, 336, 342, 328), (344, 63, 48, 266), (345, 330, 9, 24), (11, 330, 345, 344, 266, 50), (278, 362, 355, 335, 294, 215, 69, 60, 40), (348, 363, 337, 1, 380, 21, 231, 343), (348, 347, 286, 337, 363), (347, 346, 355, 354, 353, 348), (272, 45, 61, 346), (30, 31, 22, 347, 288), (68, 271, 346, 61, 70), (44, 272, 278, 79, 35, 337, 286, 5), (5, 44, 272, 346, 347, 286), (359, 356, 378, 379), (356, 357, 376, 378), (358, 351, 374, 377), (361, 360, 369, 371), (3, 338, 359, 352, 342, 282, 23), (280, 42, 62, 76, 128, 291, 336, 351, 358), (271, 335, 355, 346), (343, 288, 347, 348), (344, 345, 352, 349, 350, 351), (338, 36, 356, 359), (80, 280, 358, 357), (36, 80, 357, 356), (35, 360, 361, 79), (79, 361, 362, 278), (371, 367, 368, 370), (363, 360, 35, 337), (366, 369, 364, 365), (369, 366, 367, 371), (360, 363, 364, 369), (362, 361, 371, 370), (354, 355, 368, 367), (363, 348, 365, 364), (355, 362, 370, 368), (378, 376, 375, 373), (376, 377, 374, 375), (379, 378, 373, 372), (351, 350, 375, 374), (357, 358, 377, 376), (350, 349, 373, 375), (352, 359, 379, 372), (349, 352, 372, 373), (1, 108, 383, 380), (83, 92, 382, 381), (108, 83, 381, 383), (389, 386, 385, 384), (386, 388, 387, 385), (94, 86, 385, 387), (381, 382, 388, 386), (86, 110, 384, 385), (110, 383, 389, 384), (292, 295, 294, 231, 391, 395, 390, 282, 291), (392, 230, 398, 397), (391, 231, 230, 392), (390, 282, 316, 312), (291, 282, 342, 336), (231, 309, 322, 294), (396, 392, 397, 402), (390, 395, 396, 393), (395, 391, 392, 396), (402, 397, 398, 401), (399, 402, 401, 400), (235, 393, 399, 400), (393, 396, 402, 399), (394, 235, 400, 401), (230, 394, 401, 398), (404, 403, 407, 411, 408), (251, 253, 405, 403), (254, 252, 404, 406), (252, 251, 403, 404), (421, 412, 410, 419), (403, 405, 409, 420, 417, 423, 414, 407), (405, 406, 410, 412, 409), (406, 404, 408, 413, 422, 416, 419, 410), (411, 415, 452, 449), (407, 414, 453, 454), (420, 409, 412, 421), (417, 418, 434, 433), (424, 418, 429, 432), (418, 417, 442, 444), (421, 419, 437, 439), (413, 415, 427, 426), (423, 424, 448, 445), (437, 438, 470, 469), (422, 413, 426, 425), (415, 424, 428, 427), (424, 422, 425, 428), (430, 431, 463, 462), (416, 422, 431, 430), (418, 416, 430, 429), (422, 424, 432, 431), (433, 434, 466, 465), (424, 423, 435, 436), (418, 424, 436, 434), (423, 417, 433, 435), (426, 427, 459, 458), (416, 418, 440, 438), (418, 421, 439, 440), (419, 416, 438, 437), (429, 430, 462, 461), (417, 420, 441, 442), (420, 421, 443, 441), (421, 418, 444, 443), (425, 426, 458, 457), (424, 415, 447, 448), (415, 414, 446, 447), (414, 423, 445, 446), (453, 456, 488, 485), (415, 413, 451, 452), (413, 408, 450, 451), (408, 411, 449, 450), (451, 450, 482, 483), (415, 411, 455, 456), (411, 407, 454, 455), (414, 415, 456, 453), (427, 428, 460, 459), (435, 433, 465, 467), (442, 441, 473, 474), (432, 429, 461, 464), (440, 439, 471, 472), (446, 445, 477, 478), (428, 425, 457, 460), (434, 436, 468, 466), (443, 444, 476, 475), (431, 432, 464, 463), (438, 440, 472, 470), (447, 446, 478, 479), (436, 435, 467, 468), (444, 442, 474, 476), (439, 437, 469, 471), (448, 447, 479, 480), (441, 443, 475, 473), (445, 448, 480, 477), (454, 453, 485, 486), (452, 451, 483, 484), (456, 455, 487, 488), (450, 449, 481, 482), (455, 454, 486, 487), (449, 452, 484, 481), (476, 474, 490, 492), (474, 473, 489, 490), (473, 475, 491, 489), (475, 476, 492, 491), (470, 472, 496, 494), (469, 470, 494, 493), (471, 469, 493, 495), (472, 471, 495, 496), (463, 464, 500, 499), (462, 463, 499, 498), (464, 461, 497, 500), (461, 462, 498, 497), (466, 468, 504, 502), (465, 466, 502, 501), (468, 467, 503, 504), (467, 465, 501, 503), (460, 457, 505, 508), (458, 459, 507, 506), (459, 460, 508, 507), (457, 458, 506, 505), (477, 480, 512, 509), (479, 478, 510, 511), (480, 479, 511, 512), (478, 477, 509, 510), (481, 484, 516, 513), (483, 482, 514, 515), (484, 483, 515, 516), (482, 481, 513, 514), (485, 488, 520, 517), (486, 485, 517, 518), (488, 487, 519, 520), (487, 486, 518, 519)])
me_cube.use_remesh_preserve_volume = False
me_cube.use_remesh_preserve_attributes = False
me_cube.use_mirror_vertex_groups = False
me_cube.update()
me_cube_007 = bpy.data.meshes.new('Cube.007')
me_cube_007.from_pydata([(-0.5833, -0.375, 2.812), (-0.5833, -0.375, 3.188), (-0.5833, -0.2917, 2.812), (-0.5833, -0.2917, 3.188), (0.5833, -0.375, 2.812), (0.5833, -0.375, 3.188), (0.5833, -0.2917, 2.812), (0.5833, -0.2917, 3.188), (-0.5833, -0.3333, 2.75), (-0.5833, -0.3889, 3.0), (-0.5833, -0.3333, 3.25), (-0.5833, -0.2778, 3.0), (0.0, -0.2917, 2.812), (0.0, -0.2917, 3.188), (0.5833, -0.2778, 3.0), (0.5833, -0.3333, 2.75), (0.5833, -0.3333, 3.25), (0.5833, -0.3889, 3.0), (0.0, -0.375, 2.812), (0.0, -0.375, 3.188), (0.0, -0.3333, 3.25), (0.0, -0.3333, 2.75), (0.0, -0.3889, 3.0), (0.5833, -0.3333, 3.0), (0.0, -0.2778, 3.0), (-0.5833, -0.3333, 3.0), (0.3306, -0.2917, 3.188), (0.3306, -0.375, 2.812), (0.3306, -0.2917, 2.812), (0.3306, -0.375, 3.188), (0.3306, -0.3333, 3.25), (0.3306, -0.3333, 2.75), (0.3306, -0.3889, 3.0), (0.3306, -0.2778, 3.0), (0.4424, -0.2917, 3.188), (0.4424, -0.375, 2.812), (0.4424, -0.3333, 3.25), (0.4424, -0.2778, 3.0), (0.4424, -0.2917, 2.812), (0.4424, -0.375, 3.188), (0.4424, -0.3333, 2.75), (0.4424, -0.3889, 3.0), (-0.3306, -0.2917, 2.812), (-0.3306, -0.375, 3.188), (-0.3306, -0.2917, 3.188), (-0.3306, -0.375, 2.812), (-0.3306, -0.3333, 3.25), (-0.3306, -0.3333, 2.75), (-0.3306, -0.3889, 3.0), (-0.3306, -0.2778, 3.0), (-0.4424, -0.2917, 2.812), (-0.4424, -0.375, 3.188), (-0.4424, -0.3333, 2.75), (-0.4424, -0.3889, 3.0), (-0.4424, -0.2917, 3.188), (-0.4424, -0.375, 2.812), (-0.4424, -0.3333, 3.25), (-0.4424, -0.2778, 3.0), (0.4424, -0.1917, 2.812), (0.3306, -0.1917, 2.812), (0.3306, -0.1778, 3.0), (0.3306, -0.1917, 3.188), (0.4424, -0.1917, 3.188), (0.4424, -0.1778, 3.0), (-0.4424, -0.1917, 3.188), (-0.3306, -0.1917, 3.188), (-0.4424, -0.1778, 3.0), (-0.3306, -0.1778, 3.0), (-0.3306, -0.1917, 2.812), (-0.4424, -0.1917, 2.812)], [], [(25, 10, 3, 11), (37, 34, 7, 14), (23, 16, 5, 17), (53, 51, 1, 9), (40, 15, 4, 35), (56, 10, 1, 51), (30, 20, 19, 29), (26, 13, 20, 30), (54, 3, 10, 56), (47, 21, 18, 45), (42, 12, 21, 47), (38, 6, 15, 40), (55, 53, 9, 0), (27, 32, 22, 18), (32, 29, 19, 22), (15, 23, 17, 4), (6, 14, 23, 15), (14, 7, 16, 23), (38, 37, 14, 6), (42, 49, 24, 12), (49, 44, 13, 24), (8, 25, 11, 2), (0, 9, 25, 8), (9, 1, 10, 25), (12, 24, 33, 28), (41, 39, 29, 32), (35, 41, 32, 27), (12, 28, 31, 21), (34, 26, 30, 36), (36, 30, 29, 39), (21, 31, 27, 18), (24, 13, 26, 33), (16, 36, 39, 5), (7, 34, 36, 16), (4, 17, 41, 35), (17, 5, 39, 41), (49, 42, 68, 67), (28, 38, 40, 31), (31, 40, 35, 27), (50, 57, 66, 69), (54, 44, 65, 64), (44, 49, 67, 65), (18, 22, 48, 45), (50, 42, 47, 52), (52, 47, 45, 55), (13, 44, 46, 20), (20, 46, 43, 19), (22, 19, 43, 48), (8, 52, 55, 0), (2, 50, 52, 8), (2, 11, 57, 50), (11, 3, 54, 57), (45, 48, 53, 55), (44, 54, 56, 46), (46, 56, 51, 43), (48, 43, 51, 53), (59, 60, 63, 58), (60, 61, 62, 63), (66, 64, 65, 67), (69, 66, 67, 68), (42, 50, 69, 68), (34, 37, 63, 62), (37, 38, 58, 63), (57, 54, 64, 66), (28, 33, 60, 59), (33, 26, 61, 60), (38, 28, 59, 58), (26, 34, 62, 61)])
me_cube_007.use_remesh_preserve_volume = False
me_cube_007.use_remesh_preserve_attributes = False
me_cube_007.use_mirror_vertex_groups = False
me_cube_007.update()
me_cube_006 = bpy.data.meshes.new('Cube.006')
me_cube_006.from_pydata([(-0.5833, -0.375, 2.812), (-0.5833, -0.375, 3.188), (-0.5833, -0.2917, 2.812), (-0.5833, -0.2917, 3.188), (0.5833, -0.375, 2.812), (0.5833, -0.375, 3.188), (0.5833, -0.2917, 2.812), (0.5833, -0.2917, 3.188), (-0.5833, -0.3333, 2.75), (-0.5833, -0.3889, 3.0), (-0.5833, -0.3333, 3.25), (-0.5833, -0.2778, 3.0), (0.0, -0.2917, 2.812), (0.0, -0.2917, 3.188), (0.5833, -0.2778, 3.0), (0.5833, -0.3333, 2.75), (0.5833, -0.3333, 3.25), (0.5833, -0.3889, 3.0), (0.0, -0.375, 2.812), (0.0, -0.375, 3.188), (0.0, -0.3333, 3.25), (0.0, -0.3333, 2.75), (0.0, -0.3889, 3.0), (0.5833, -0.3333, 3.0), (0.0, -0.2778, 3.0), (-0.5833, -0.3333, 3.0), (0.3306, -0.2917, 3.188), (0.3306, -0.375, 2.812), (0.3306, -0.2917, 2.812), (0.3306, -0.375, 3.188), (0.3306, -0.3333, 3.25), (0.3306, -0.3333, 2.75), (0.3306, -0.3889, 3.0), (0.3306, -0.2778, 3.0), (0.4424, -0.2917, 3.188), (0.4424, -0.375, 2.812), (0.4424, -0.3333, 3.25), (0.4424, -0.2778, 3.0), (0.4424, -0.2917, 2.812), (0.4424, -0.375, 3.188), (0.4424, -0.3333, 2.75), (0.4424, -0.3889, 3.0), (-0.3306, -0.2917, 2.812), (-0.3306, -0.375, 3.188), (-0.3306, -0.2917, 3.188), (-0.3306, -0.375, 2.812), (-0.3306, -0.3333, 3.25), (-0.3306, -0.3333, 2.75), (-0.3306, -0.3889, 3.0), (-0.3306, -0.2778, 3.0), (-0.4424, -0.2917, 2.812), (-0.4424, -0.375, 3.188), (-0.4424, -0.3333, 2.75), (-0.4424, -0.3889, 3.0), (-0.4424, -0.2917, 3.188), (-0.4424, -0.375, 2.812), (-0.4424, -0.3333, 3.25), (-0.4424, -0.2778, 3.0), (0.4424, -0.1917, 2.812), (0.3306, -0.1917, 2.812), (0.3306, -0.1778, 3.0), (0.3306, -0.1917, 3.188), (0.4424, -0.1917, 3.188), (0.4424, -0.1778, 3.0), (-0.4424, -0.1917, 3.188), (-0.3306, -0.1917, 3.188), (-0.4424, -0.1778, 3.0), (-0.3306, -0.1778, 3.0), (-0.3306, -0.1917, 2.812), (-0.4424, -0.1917, 2.812)], [], [(25, 10, 3, 11), (37, 34, 7, 14), (23, 16, 5, 17), (53, 51, 1, 9), (40, 15, 4, 35), (56, 10, 1, 51), (30, 20, 19, 29), (26, 13, 20, 30), (54, 3, 10, 56), (47, 21, 18, 45), (42, 12, 21, 47), (38, 6, 15, 40), (55, 53, 9, 0), (27, 32, 22, 18), (32, 29, 19, 22), (15, 23, 17, 4), (6, 14, 23, 15), (14, 7, 16, 23), (38, 37, 14, 6), (42, 49, 24, 12), (49, 44, 13, 24), (8, 25, 11, 2), (0, 9, 25, 8), (9, 1, 10, 25), (12, 24, 33, 28), (41, 39, 29, 32), (35, 41, 32, 27), (12, 28, 31, 21), (34, 26, 30, 36), (36, 30, 29, 39), (21, 31, 27, 18), (24, 13, 26, 33), (16, 36, 39, 5), (7, 34, 36, 16), (4, 17, 41, 35), (17, 5, 39, 41), (49, 42, 68, 67), (28, 38, 40, 31), (31, 40, 35, 27), (50, 57, 66, 69), (54, 44, 65, 64), (44, 49, 67, 65), (18, 22, 48, 45), (50, 42, 47, 52), (52, 47, 45, 55), (13, 44, 46, 20), (20, 46, 43, 19), (22, 19, 43, 48), (8, 52, 55, 0), (2, 50, 52, 8), (2, 11, 57, 50), (11, 3, 54, 57), (45, 48, 53, 55), (44, 54, 56, 46), (46, 56, 51, 43), (48, 43, 51, 53), (59, 60, 63, 58), (60, 61, 62, 63), (66, 64, 65, 67), (69, 66, 67, 68), (42, 50, 69, 68), (34, 37, 63, 62), (37, 38, 58, 63), (57, 54, 64, 66), (28, 33, 60, 59), (33, 26, 61, 60), (38, 28, 59, 58), (26, 34, 62, 61)])
me_cube_006.use_remesh_preserve_volume = False
me_cube_006.use_remesh_preserve_attributes = False
me_cube_006.use_mirror_vertex_groups = False
me_cube_006.update()

# ---- objects
ob_button2 = bpy.data.objects.new('button2', me_cube_014)
ob_button1 = bpy.data.objects.new('button1', me_cube_013)
ob_button4 = bpy.data.objects.new('button4', me_cube_011)
ob_button3 = bpy.data.objects.new('button3', me_cube_010)
ob_button5 = bpy.data.objects.new('button5', me_cube_009)
ob_button6 = bpy.data.objects.new('button6', me_cube_008)
ob_floor1 = bpy.data.objects.new('floor1', me_cube_022)
ob_floor3 = bpy.data.objects.new('floor3', me_cube_021)
ob_floor4 = bpy.data.objects.new('floor4', me_cube_020)
ob_floor6 = bpy.data.objects.new('floor6', me_cube_019)
ob_floor2 = bpy.data.objects.new('floor2', me_cube_018)
ob_openbutton = bpy.data.objects.new('openButton', me_cube_017)
ob_floor5 = bpy.data.objects.new('floor5', me_cube_016)
ob_closebutton = bpy.data.objects.new('closeButton', me_cube_012)
ob_rail = bpy.data.objects.new('Rail', me_cube_005)
ob_glass3 = bpy.data.objects.new('Glass3', me_cube_004)
ob_glass1 = bpy.data.objects.new('Glass1', me_cube_003)
ob_glass2 = bpy.data.objects.new('Glass2', me_cube_002)
ob_door = bpy.data.objects.new('Door', me_cube_001)
ob_elevator = bpy.data.objects.new('Elevator', me_cube)
ob_rail_002 = bpy.data.objects.new('Rail.002', me_cube_007)
ob_rail_001 = bpy.data.objects.new('Rail.001', me_cube_006)

# ---- transforms, parenting, visibility, modifiers, constraints
ob_button2.location = (-2.078, -7.896, 4.494)
ob_button2.scale = (4.5, 4.5, 1.0)
ob_button2.hide_render = True
ob_button2.lineart.crease_threshold = 0.0
ob_button1.location = (-1.822, -7.896, 4.494)
ob_button1.scale = (4.5, 4.5, 1.0)
ob_button1.hide_render = True
ob_button1.lineart.crease_threshold = 0.0
ob_button4.location = (-2.078, -7.896, 4.781)
ob_button4.scale = (4.5, 4.5, 1.0)
ob_button4.hide_render = True
ob_button4.lineart.crease_threshold = 0.0
ob_button3.location = (-1.822, -7.896, 4.781)
ob_button3.scale = (4.5, 4.5, 1.0)
ob_button3.hide_render = True
ob_button3.lineart.crease_threshold = 0.0
ob_button5.location = (-1.822, -7.896, 5.069)
ob_button5.scale = (4.5, 4.5, 1.0)
ob_button5.hide_render = True
ob_button5.lineart.crease_threshold = 0.0
ob_button6.location = (-2.078, -7.896, 5.069)
ob_button6.scale = (4.5, 4.5, 1.0)
ob_button6.hide_render = True
ob_button6.lineart.crease_threshold = 0.0
ob_floor1.location = (-1.822, -7.881, 4.494)
ob_floor1.scale = (4.5, 4.5, 1.0)
ob_floor1.hide_render = True
ob_floor1.lineart.crease_threshold = 0.0
ob_floor3.location = (-1.822, -7.881, 4.781)
ob_floor3.scale = (4.5, 4.5, 1.0)
ob_floor3.hide_render = True
ob_floor3.lineart.crease_threshold = 0.0
ob_floor4.location = (-2.078, -7.881, 4.781)
ob_floor4.scale = (4.5, 4.5, 1.0)
ob_floor4.hide_render = True
ob_floor4.lineart.crease_threshold = 0.0
ob_floor6.location = (-2.078, -7.881, 5.069)
ob_floor6.scale = (4.5, 4.5, 1.0)
ob_floor6.hide_render = True
ob_floor6.lineart.crease_threshold = 0.0
ob_floor2.location = (-2.078, -7.881, 4.494)
ob_floor2.scale = (4.5, 4.5, 1.0)
ob_floor2.hide_render = True
ob_floor2.lineart.crease_threshold = 0.0
ob_openbutton.location = (-1.822, -7.881, 4.175)
ob_openbutton.scale = (4.5, 4.5, 1.0)
ob_openbutton.hide_render = True
ob_openbutton.lineart.crease_threshold = 0.0
ob_floor5.location = (-1.822, -7.881, 5.069)
ob_floor5.scale = (4.5, 4.5, 1.0)
ob_floor5.hide_render = True
ob_floor5.lineart.crease_threshold = 0.0
ob_closebutton.location = (-2.078, -7.881, 4.175)
ob_closebutton.scale = (4.5, 4.5, 1.0)
ob_closebutton.hide_render = True
ob_closebutton.lineart.crease_threshold = 0.0
ob_rail.location = (0.0, 0.0, 0.0)
ob_rail.scale = (4.5, 4.5, 1.0)
ob_rail.hide_render = True
ob_rail.lineart.crease_threshold = 0.0
ob_glass3.location = (0.0, 0.25, 0.0)
ob_glass3.scale = (4.5, 4.5, 1.0)
ob_glass3.hide_render = True
ob_glass3.lineart.crease_threshold = 0.0
ob_glass1.location = (-0.25, 0.0, 1.5)
ob_glass1.scale = (4.5, 4.5, 1.0)
ob_glass1.hide_render = True
ob_glass1.lineart.crease_threshold = 0.0
ob_glass2.location = (0.25, 0.0, 1.5)
ob_glass2.scale = (4.5, 4.5, 1.0)
ob_glass2.hide_render = True
ob_glass2.lineart.crease_threshold = 0.0
ob_door.location = (0.0, 2.0, 0.0)
ob_door.scale = (4.5, 5.0, 1.0)
ob_door.lineart.crease_threshold = 0.0
ob_elevator.location = (0.0, 0.0, 0.0)
ob_elevator.scale = (4.5, 4.5, 1.0)
ob_elevator.hide_render = True
ob_elevator.lineart.crease_threshold = 0.0
ob_rail_002.location = (5.0, -4.75, 0.0)
ob_rail_002.rotation_euler = (0.0, -0.0, 4.712)
ob_rail_002.scale = (4.5, 4.5, 1.0)
ob_rail_002.hide_render = True
ob_rail_002.lineart.crease_threshold = 0.0
ob_rail_001.location = (-5.0, -4.75, 0.0)
ob_rail_001.rotation_euler = (0.0, -0.0, 1.571)
ob_rail_001.scale = (4.5, 4.5, 1.0)
ob_rail_001.hide_render = True
ob_rail_001.lineart.crease_threshold = 0.0

# ---- collection membership
col_collection_1.objects.link(ob_button2)
col_collection_1.objects.link(ob_button1)
col_collection_1.objects.link(ob_button4)
col_collection_1.objects.link(ob_button3)
col_collection_1.objects.link(ob_button5)
col_collection_1.objects.link(ob_button6)
col_collection_1.objects.link(ob_floor1)
col_collection_1.objects.link(ob_floor3)
col_collection_1.objects.link(ob_floor4)
col_collection_1.objects.link(ob_floor6)
col_collection_1.objects.link(ob_floor2)
col_collection_1.objects.link(ob_openbutton)
col_collection_1.objects.link(ob_floor5)
col_collection_1.objects.link(ob_closebutton)
col_collection_1.objects.link(ob_rail)
col_collection_1.objects.link(ob_glass3)
col_collection_1.objects.link(ob_glass1)
col_collection_1.objects.link(ob_glass2)
col_collection_1.objects.link(ob_door)
col_collection_1.objects.link(ob_elevator)
col_collection_2.objects.link(ob_rail_002)
col_collection_2.objects.link(ob_rail_001)

# ---- scene / render settings (as saved in the file)
scene.frame_start = 1; scene.frame_end = 250; scene.frame_set(2)
scene.render.engine = 'BLENDER_EEVEE_NEXT'
scene.render.resolution_percentage = 50
scene.render.dither_intensity = 0.0
scene.cycles.use_denoising = False
scene.cycles.samples = 10
scene.cycles.sampling_pattern = 'TABULATED_SOBOL'
scene.cycles.light_sampling_threshold = 0.0
scene.cycles.use_adaptive_sampling = False
scene.cycles.use_light_tree = False
scene.cycles.blur_glossy = 0.0
scene.cycles.pixel_filter_type = 'GAUSSIAN'
scene.cycles.sample_clamp_indirect = 0.0
scene.view_settings.view_transform = 'Standard'
bpy.context.view_layer.update()

# ---- added for rendering (the .blend has no active camera and no usable light): camera, sun + grey world if the file has none
cam_auto = bpy.data.cameras.new('AutoCamera')
cam_auto.lens = 50.0
cam_auto.sensor_width = 36.0
cam_auto.clip_end = 1000.0
ob_auto_camera = bpy.data.objects.new('AutoCamera', cam_auto)
scene.collection.objects.link(ob_auto_camera)
ob_auto_camera.location = (5.65135, -15.5943, 8.14608)
ob_auto_camera.rotation_euler = (1.09748, -7.21219e-08, 0.694738)
scene.camera = ob_auto_camera
light_auto_sun = bpy.data.lights.new('AutoSun', 'SUN')
light_auto_sun.energy = 3.0
light_auto_sun.angle = 0.0523599
ob_auto_sun = bpy.data.objects.new('AutoSun', light_auto_sun)
scene.collection.objects.link(ob_auto_sun)
ob_auto_sun.rotation_euler = (0.872665, 0.174533, 0.523599)
if scene.world is None:
    world_auto = bpy.data.worlds.new('AutoWorld')
    world_auto.color = (0.3, 0.3, 0.3)
    scene.world = world_auto
bpy.context.view_layer.update()
